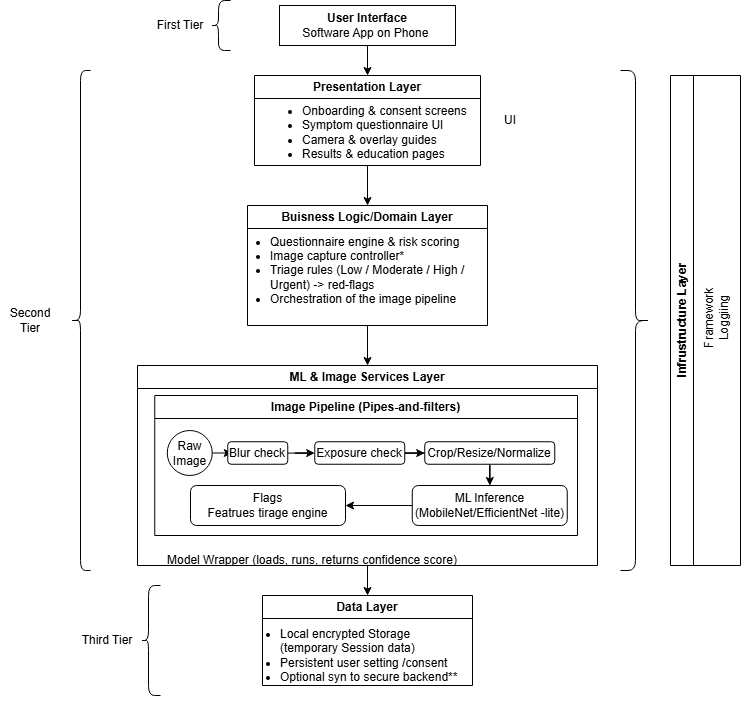

The diagram above was exported from draw.io. Its source (the exported page's mxGraphModel, read from the mxfile embedded in the PNG):
<mxGraphModel dx="1426" dy="743" grid="1" gridSize="10" guides="1" tooltips="1" connect="1" arrows="1" fold="1" page="1" pageScale="1" pageWidth="827" pageHeight="1169" math="0" shadow="0">
  <root>
    <mxCell id="0" />
    <mxCell id="1" parent="0" />
    <mxCell id="248D3UolAMmBSDVokPe_-13" edge="1" parent="1" source="248D3UolAMmBSDVokPe_-1" style="edgeStyle=orthogonalEdgeStyle;rounded=0;orthogonalLoop=1;jettySize=auto;html=1;" value="">
      <mxGeometry relative="1" as="geometry">
        <mxPoint x="427" y="270" as="targetPoint" />
      </mxGeometry>
    </mxCell>
    <mxCell id="248D3UolAMmBSDVokPe_-1" parent="1" style="swimlane;whiteSpace=wrap;html=1;" value="Presentation Layer" vertex="1">
      <mxGeometry height="90" width="226" x="314" y="140" as="geometry" />
    </mxCell>
    <mxCell id="248D3UolAMmBSDVokPe_-6" parent="248D3UolAMmBSDVokPe_-1" style="text;whiteSpace=wrap;html=1;" value="&lt;ul&gt;&lt;li&gt;Onboarding &amp;amp; consent screens&amp;nbsp;&lt;/li&gt;&lt;li&gt;Symptom questionnaire UI&amp;nbsp;&lt;/li&gt;&lt;li&gt;Camera &amp;amp; overlay guides&amp;nbsp;&lt;/li&gt;&lt;li&gt;Results &amp;amp; education pages&lt;/li&gt;&lt;/ul&gt;" vertex="1">
      <mxGeometry height="30" width="220" x="6" y="10" as="geometry" />
    </mxCell>
    <mxCell id="248D3UolAMmBSDVokPe_-2" parent="1" style="swimlane;whiteSpace=wrap;html=1;" value="Buisness Logic/Domain Layer" vertex="1">
      <mxGeometry height="120" width="240" x="307" y="270" as="geometry" />
    </mxCell>
    <mxCell id="248D3UolAMmBSDVokPe_-10" parent="248D3UolAMmBSDVokPe_-2" style="text;html=1;whiteSpace=wrap;strokeColor=none;fillColor=none;align=left;verticalAlign=middle;rounded=0;" value="&lt;div&gt;&lt;ul&gt;&lt;li&gt;Questionnaire engine &amp;amp; risk scoring&amp;nbsp;&lt;/li&gt;&lt;li&gt;&lt;span style=&quot;background-color: transparent; color: light-dark(rgb(0, 0, 0), rgb(255, 255, 255));&quot;&gt;Image capture controller*&amp;nbsp; &amp;nbsp; &amp;nbsp; &amp;nbsp; &amp;nbsp; &amp;nbsp; &amp;nbsp; &amp;nbsp; &amp;nbsp;&lt;/span&gt;&lt;/li&gt;&lt;li&gt;Triage rules (Low / Moderate / High / Urgent) -&amp;gt; red-flags&amp;nbsp;&lt;/li&gt;&lt;li&gt;Orchestration of the image pipeline&amp;nbsp;&amp;nbsp;&lt;/li&gt;&lt;/ul&gt;&lt;/div&gt;" vertex="1">
      <mxGeometry height="110" width="252.5" x="-19.5" y="10" as="geometry" />
    </mxCell>
    <mxCell id="248D3UolAMmBSDVokPe_-34" edge="1" parent="1" source="248D3UolAMmBSDVokPe_-4" style="edgeStyle=orthogonalEdgeStyle;rounded=0;orthogonalLoop=1;jettySize=auto;html=1;entryX=0.5;entryY=0;entryDx=0;entryDy=0;" target="248D3UolAMmBSDVokPe_-32" value="">
      <mxGeometry relative="1" as="geometry" />
    </mxCell>
    <mxCell id="248D3UolAMmBSDVokPe_-4" parent="1" style="swimlane;whiteSpace=wrap;html=1;" value="ML &amp;amp; Image Services Layer" vertex="1">
      <mxGeometry height="200" width="460" x="197" y="430" as="geometry" />
    </mxCell>
    <mxCell id="248D3UolAMmBSDVokPe_-29" parent="248D3UolAMmBSDVokPe_-4" style="text;html=1;whiteSpace=wrap;strokeColor=none;fillColor=none;align=center;verticalAlign=middle;rounded=0;" value="Model Wrapper (loads, runs, returns confidence score)" vertex="1">
      <mxGeometry height="30" width="330" x="10" y="180" as="geometry" />
    </mxCell>
    <mxCell id="248D3UolAMmBSDVokPe_-3" parent="248D3UolAMmBSDVokPe_-4" style="swimlane;whiteSpace=wrap;html=1;" value="Image Pipeline (Pipes-and-filters)" vertex="1">
      <mxGeometry height="140" width="422.75" x="17.25" y="30" as="geometry" />
    </mxCell>
    <mxCell id="248D3UolAMmBSDVokPe_-20" edge="1" parent="248D3UolAMmBSDVokPe_-3" source="248D3UolAMmBSDVokPe_-16" style="edgeStyle=orthogonalEdgeStyle;rounded=0;orthogonalLoop=1;jettySize=auto;html=1;" target="248D3UolAMmBSDVokPe_-19" value="">
      <mxGeometry relative="1" as="geometry" />
    </mxCell>
    <mxCell id="248D3UolAMmBSDVokPe_-16" parent="248D3UolAMmBSDVokPe_-3" style="ellipse;whiteSpace=wrap;html=1;aspect=fixed;" value="Raw Image" vertex="1">
      <mxGeometry height="45" width="45" x="12.5" y="35" as="geometry" />
    </mxCell>
    <mxCell id="248D3UolAMmBSDVokPe_-22" edge="1" parent="248D3UolAMmBSDVokPe_-3" source="248D3UolAMmBSDVokPe_-19" style="edgeStyle=orthogonalEdgeStyle;rounded=0;orthogonalLoop=1;jettySize=auto;html=1;" target="248D3UolAMmBSDVokPe_-21" value="">
      <mxGeometry relative="1" as="geometry" />
    </mxCell>
    <mxCell id="248D3UolAMmBSDVokPe_-19" parent="248D3UolAMmBSDVokPe_-3" style="rounded=1;whiteSpace=wrap;html=1;" value="Blur check" vertex="1">
      <mxGeometry height="22.5" width="60" x="73" y="46.25" as="geometry" />
    </mxCell>
    <mxCell id="248D3UolAMmBSDVokPe_-24" edge="1" parent="248D3UolAMmBSDVokPe_-3" source="248D3UolAMmBSDVokPe_-21" style="edgeStyle=orthogonalEdgeStyle;rounded=0;orthogonalLoop=1;jettySize=auto;html=1;" target="248D3UolAMmBSDVokPe_-23" value="">
      <mxGeometry relative="1" as="geometry" />
    </mxCell>
    <mxCell id="248D3UolAMmBSDVokPe_-21" parent="248D3UolAMmBSDVokPe_-3" style="rounded=1;whiteSpace=wrap;html=1;" value="Exposure check" vertex="1">
      <mxGeometry height="22.5" width="90" x="160" y="46.25" as="geometry" />
    </mxCell>
    <mxCell id="248D3UolAMmBSDVokPe_-26" edge="1" parent="248D3UolAMmBSDVokPe_-3" source="248D3UolAMmBSDVokPe_-23" style="edgeStyle=orthogonalEdgeStyle;rounded=0;orthogonalLoop=1;jettySize=auto;html=1;" target="248D3UolAMmBSDVokPe_-25" value="">
      <mxGeometry relative="1" as="geometry" />
    </mxCell>
    <mxCell id="248D3UolAMmBSDVokPe_-23" parent="248D3UolAMmBSDVokPe_-3" style="rounded=1;whiteSpace=wrap;html=1;" value="Crop/Resize/Normalize" vertex="1">
      <mxGeometry height="22.5" width="130" x="270" y="46.25" as="geometry" />
    </mxCell>
    <mxCell id="248D3UolAMmBSDVokPe_-28" edge="1" parent="248D3UolAMmBSDVokPe_-3" source="248D3UolAMmBSDVokPe_-25" style="edgeStyle=orthogonalEdgeStyle;rounded=0;orthogonalLoop=1;jettySize=auto;html=1;" target="248D3UolAMmBSDVokPe_-27" value="">
      <mxGeometry relative="1" as="geometry" />
    </mxCell>
    <mxCell id="248D3UolAMmBSDVokPe_-25" parent="248D3UolAMmBSDVokPe_-3" style="rounded=1;whiteSpace=wrap;html=1;" value="ML Inference (MobileNet/EfficientNet -lite)" vertex="1">
      <mxGeometry height="40" width="155" x="257.5" y="90" as="geometry" />
    </mxCell>
    <mxCell id="248D3UolAMmBSDVokPe_-27" parent="248D3UolAMmBSDVokPe_-3" style="rounded=1;whiteSpace=wrap;html=1;" value="Flags&lt;br&gt;Featrues tirage engine" vertex="1">
      <mxGeometry height="40" width="155" x="35.75" y="90" as="geometry" />
    </mxCell>
    <mxCell id="248D3UolAMmBSDVokPe_-9" edge="1" parent="1" source="248D3UolAMmBSDVokPe_-7" style="edgeStyle=orthogonalEdgeStyle;rounded=0;orthogonalLoop=1;jettySize=auto;html=1;entryX=0.5;entryY=0;entryDx=0;entryDy=0;" target="248D3UolAMmBSDVokPe_-1" value="">
      <mxGeometry relative="1" as="geometry">
        <mxPoint x="450" y="100" as="targetPoint" />
      </mxGeometry>
    </mxCell>
    <mxCell id="248D3UolAMmBSDVokPe_-7" parent="1" style="rounded=0;whiteSpace=wrap;html=1;" value="&lt;b&gt;User Interface&lt;/b&gt;&lt;br&gt;Software App on Phone&amp;nbsp;" vertex="1">
      <mxGeometry height="40" width="176" x="339" y="70" as="geometry" />
    </mxCell>
    <mxCell id="248D3UolAMmBSDVokPe_-15" edge="1" parent="1" source="248D3UolAMmBSDVokPe_-2" style="edgeStyle=orthogonalEdgeStyle;rounded=0;orthogonalLoop=1;jettySize=auto;html=1;entryX=0.5;entryY=0;entryDx=0;entryDy=0;exitX=0.5;exitY=1;exitDx=0;exitDy=0;" target="248D3UolAMmBSDVokPe_-4" value="">
      <mxGeometry relative="1" as="geometry">
        <mxPoint x="610" y="390" as="sourcePoint" />
        <mxPoint x="413.7586206896551" y="489.9999999999999" as="targetPoint" />
      </mxGeometry>
    </mxCell>
    <mxCell id="248D3UolAMmBSDVokPe_-30" parent="1" style="shape=curlyBracket;whiteSpace=wrap;html=1;rounded=1;labelPosition=left;verticalLabelPosition=middle;align=right;verticalAlign=middle;size=0.4;" value="" vertex="1">
      <mxGeometry height="50" width="20" x="270" y="65" as="geometry" />
    </mxCell>
    <mxCell id="248D3UolAMmBSDVokPe_-31" parent="1" style="text;html=1;whiteSpace=wrap;strokeColor=none;fillColor=none;align=center;verticalAlign=middle;rounded=0;" value="First Tier" vertex="1">
      <mxGeometry height="30" width="60" x="210" y="75" as="geometry" />
    </mxCell>
    <mxCell id="248D3UolAMmBSDVokPe_-32" parent="1" style="swimlane;whiteSpace=wrap;html=1;" value="Data Layer" vertex="1">
      <mxGeometry height="90" width="210" x="322" y="660" as="geometry" />
    </mxCell>
    <mxCell id="248D3UolAMmBSDVokPe_-33" parent="248D3UolAMmBSDVokPe_-32" style="text;html=1;whiteSpace=wrap;strokeColor=none;fillColor=none;align=left;verticalAlign=middle;rounded=0;" value="&lt;ul&gt;&lt;li&gt;Local encrypted Storage&amp;nbsp;&lt;br&gt;(temporary Session data)&lt;/li&gt;&lt;li&gt;Persistent user setting /consent&lt;/li&gt;&lt;li&gt;Optional syn to secure backend**&lt;/li&gt;&lt;/ul&gt;" vertex="1">
      <mxGeometry height="100" width="275" x="-23.75" y="10" as="geometry" />
    </mxCell>
    <mxCell id="248D3UolAMmBSDVokPe_-35" parent="1" style="shape=curlyBracket;whiteSpace=wrap;html=1;rounded=1;labelPosition=left;verticalLabelPosition=middle;align=right;verticalAlign=middle;size=0.4;" value="" vertex="1">
      <mxGeometry height="110" width="20" x="200" y="650" as="geometry" />
    </mxCell>
    <mxCell id="248D3UolAMmBSDVokPe_-36" parent="1" style="text;html=1;whiteSpace=wrap;strokeColor=none;fillColor=none;align=center;verticalAlign=middle;rounded=0;" value="Third Tier" vertex="1">
      <mxGeometry height="30" width="60" x="137" y="690" as="geometry" />
    </mxCell>
    <mxCell id="248D3UolAMmBSDVokPe_-37" parent="1" style="shape=curlyBracket;whiteSpace=wrap;html=1;rounded=1;labelPosition=left;verticalLabelPosition=middle;align=right;verticalAlign=middle;" value="" vertex="1">
      <mxGeometry height="500" width="20" x="130" y="135" as="geometry" />
    </mxCell>
    <mxCell id="248D3UolAMmBSDVokPe_-38" parent="1" style="text;html=1;whiteSpace=wrap;strokeColor=none;fillColor=none;align=center;verticalAlign=middle;rounded=0;" value="Second Tier" vertex="1">
      <mxGeometry height="30" width="60" x="60" y="370" as="geometry" />
    </mxCell>
    <mxCell id="248D3UolAMmBSDVokPe_-39" parent="1" style="swimlane;horizontal=0;whiteSpace=wrap;html=1;" value="Infrustructure Layer" vertex="1">
      <mxGeometry height="490" width="70" x="730" y="140" as="geometry" />
    </mxCell>
    <mxCell id="248D3UolAMmBSDVokPe_-40" parent="248D3UolAMmBSDVokPe_-39" style="text;html=1;whiteSpace=wrap;strokeColor=none;fillColor=none;align=center;verticalAlign=middle;rounded=0;rotation=-90;" value="Framework&lt;div&gt;Loggiing&lt;/div&gt;" vertex="1">
      <mxGeometry height="45" width="90" y="220" as="geometry" />
    </mxCell>
    <mxCell id="248D3UolAMmBSDVokPe_-41" parent="1" style="shape=curlyBracket;whiteSpace=wrap;html=1;rounded=1;labelPosition=left;verticalLabelPosition=middle;align=right;verticalAlign=middle;rotation=-180;" value="" vertex="1">
      <mxGeometry height="500" width="30" x="680" y="135" as="geometry" />
    </mxCell>
    <mxCell id="248D3UolAMmBSDVokPe_-42" parent="1" style="text;html=1;whiteSpace=wrap;strokeColor=none;fillColor=none;align=center;verticalAlign=middle;rounded=0;" value="UI" vertex="1">
      <mxGeometry height="30" width="60" x="540" y="170" as="geometry" />
    </mxCell>
  </root>
</mxGraphModel>